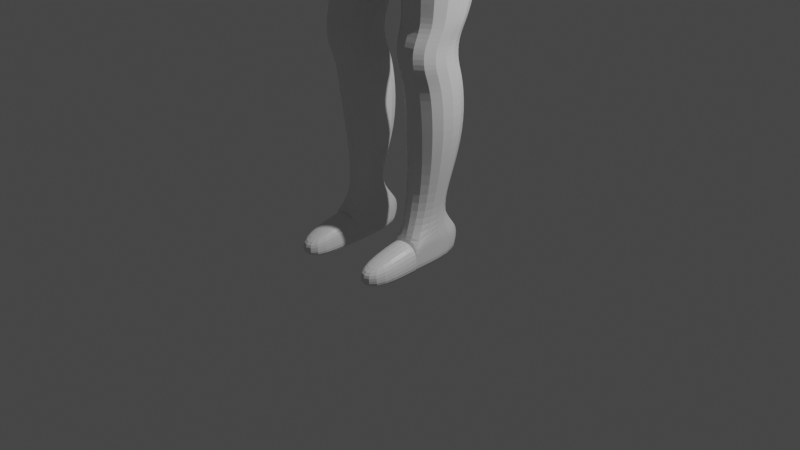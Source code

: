 # Source: test.blend  (saved by Blender 3.0.42; exported with 4.5.12 LTS)
import bpy
from mathutils import Matrix  # noqa: F401  (used for matrix-valued properties, if any)

bpy.ops.wm.read_factory_settings(use_empty=True)
scene = bpy.context.scene
scene.name = 'Scene'

# ---- collections
col_collection = bpy.data.collections.new('Collection'); scene.collection.children.link(col_collection)

# ---- materials (node trees are filled in below, after node groups)
mat_material = bpy.data.materials.new('Material')
mat_material.alpha_threshold = 0.0
mat_material.use_transparent_shadow = False
mat_material.line_color = (0.0, 0.0, 0.0, 1.0)

# ---- material node trees
mat_material.use_nodes = True; mat_material.node_tree.nodes.clear()
_N = mat_material.node_tree.nodes; _L = mat_material.node_tree.links
n0 = _N.new('ShaderNodeOutputMaterial'); n0.name = 'Material Output'; n0.location = (300, 300)
n1 = _N.new('ShaderNodeBsdfPrincipled'); n1.name = 'Principled BSDF'; n1.location = (10, 300)
n1.distribution = 'GGX'
n1.subsurface_method = 'RANDOM_WALK_SKIN'
n1.inputs[2].default_value = 0.4
n1.inputs[3].default_value = 1.45
n1.inputs[27].default_value = (0.0, 0.0, 0.0, 1.0)
n1.inputs[28].default_value = 1.0
_L.new(n1.outputs[0], n0.inputs[0])
n0.is_active_output = True

# ---- world
world_world = bpy.data.worlds.new('World'); scene.world = world_world
world_world.use_nodes = True; world_world.node_tree.nodes.clear()
_N = world_world.node_tree.nodes; _L = world_world.node_tree.links
n0 = _N.new('ShaderNodeOutputWorld'); n0.name = 'World Output'; n0.location = (300, 300)
n1 = _N.new('ShaderNodeBackground'); n1.name = 'Background'; n1.location = (10, 300)
n1.inputs[0].default_value = (0.05088, 0.05088, 0.05088, 1.0)
_L.new(n1.outputs[0], n0.inputs[0])
n0.is_active_output = True
world_world.color = (0.05088, 0.05088, 0.05088)
world_world.use_sun_shadow = False
world_world.sun_shadow_jitter_overblur = 0.0

# ---- cameras
cam_camera = bpy.data.cameras.new('Camera')
cam_camera.clip_end = 100.0
cam_camera.ortho_scale = 7.314

# ---- lights
light_light = bpy.data.lights.new('Light', 'POINT')
light_light.transmission_factor = 0.0
light_light.energy = 1000.0
light_light.shadow_soft_size = 0.1
light_light.shadow_maximum_resolution = 0.006
light_light.use_absolute_resolution = True

# ---- meshes
me_cube = bpy.data.meshes.new('Cube')
me_cube.from_pydata([(0.8, 0.6562, 6.841), (0.8, 0.6562, 6.133), (0.821, -0.3156, 6.947), (0.8279, -0.6116, 6.371), (0.0, 0.6539, 6.841), (0.0, 0.6562, 6.133), (0.0, -0.3385, 6.947), (0.0, -0.5983, 6.366), (0.0, 0.4041, 4.811), (0.0, -0.4688, 4.811), (0.6996, 0.4036, 4.811), (0.726, -0.4688, 4.811), (0.0, 0.406, 4.811), (0.0, -0.464, 4.811), (0.6994, 0.4055, 4.811), (0.7263, -0.464, 4.811), (0.0, 0.4274, 4.303), (0.0, -0.3534, 4.303), (0.8138, 0.4044, 4.303), (0.8768, -0.3542, 4.303), (0.0, 0.4214, 4.303), (0.0, -0.3582, 4.303), (0.8144, 0.3984, 4.303), (0.8766, -0.3589, 4.303), (0.0, 0.4627, 3.902), (0.0, -0.3361, 3.489), (0.8576, 0.4277, 3.902), (0.9362, -0.3383, 3.489), (0.0, 0.4987, 3.318), (0.0, -0.3361, 3.489), (0.891, 0.4631, 3.318), (0.9362, -0.3383, 3.489), (0.08528, 0.4968, 3.318), (0.08461, -0.41, 3.348), (0.891, 0.4631, 3.318), (0.9357, -0.4108, 3.348), (0.18, 0.4447, 2.777), (0.1814, -0.4213, 2.777), (0.874, 0.4297, 2.777), (0.896, -0.4213, 2.777), (0.1951, 0.3361, 2.316), (0.1956, -0.3851, 2.375), (0.817, 0.3361, 2.316), (0.8217, -0.3851, 2.375), (0.206, 0.2667, 2.169), (0.206, -0.3587, 2.169), (0.7974, 0.2667, 2.169), (0.7963, -0.3587, 2.169), (0.3661, -0.1542, 7.16), (0.0, -0.1896, 7.162), (0.3654, 0.4238, 7.16), (0.0, 0.406, 7.16), (1.246, 0.3903, 6.732), (1.356, 0.3361, 6.133), (1.245, -0.2535, 6.748), (1.411, -0.3361, 6.133), (1.014, -0.1649, 5.015), (0.9787, 0.3147, 5.015), (1.4, -0.1649, 5.015), (1.365, 0.3147, 5.015), (0.229, 0.2135, 2.003), (0.229, -0.4388, 2.003), (0.7526, 0.2135, 2.003), (0.7501, -0.4388, 2.003), (0.2379, 0.2135, 1.797), (0.2379, -0.4388, 1.797), (0.7498, 0.2135, 1.797), (0.7497, -0.4388, 1.797), (0.1889, 0.3361, 1.187), (0.1889, -0.2866, 1.187), (0.7457, 0.3361, 1.187), (0.7457, -0.2866, 1.187), (0.2704, 0.2322, 0.1413), (0.2704, -0.3361, 0.0578), (0.5964, 0.2322, 0.1374), (0.5964, -0.3361, 0.0539), (1.04, -0.1793, 4.71), (1.006, 0.271, 4.71), (1.451, -0.1793, 4.71), (1.419, 0.2735, 4.71), (1.041, -0.1799, 4.71), (1.006, 0.2707, 4.71), (1.45, -0.1799, 4.71), (1.418, 0.2732, 4.71), (1.037, -0.181, 4.405), (0.9998, 0.2, 4.405), (1.45, -0.1782, 4.405), (1.419, 0.2093, 4.405), (1.103, -0.1964, 3.609), (1.074, 0.1309, 3.609), (1.378, -0.1925, 3.609), (1.348, 0.1391, 3.609), (0.42, -0.1835, 7.445), (0.0, -0.2033, 7.428), (0.3193, 0.417, 7.458), (0.0, 0.5884, 7.459), (0.562, -0.8947, -0.1105), (0.2704, -0.3361, -0.3031), (0.3048, -0.8947, -0.1105), (0.5964, -0.3361, -0.3031), (0.2704, -0.3361, 0.002094), (0.5964, -0.3361, 0.002094), (0.2704, -0.3361, -0.3031), (0.5964, -0.3361, -0.3031), (0.2704, 0.3748, 0.002094), (0.2704, -0.3361, 0.002094), (0.5964, 0.3748, 0.002094), (0.5964, -0.3361, 0.002094), (0.2704, 0.2981, -0.2795), (0.2704, -0.3361, -0.3031), (0.5964, 0.2981, -0.2795), (0.5964, -0.3361, -0.3031), (0.3048, -0.3361, 0.05964), (0.562, -0.3361, 0.05964), (0.2704, -0.3361, -0.3031), (0.5964, -0.3361, -0.3031), (0.2704, -0.8947, -0.3031), (0.5964, -0.8947, -0.3031), (0.4203, -0.1801, 7.449), (0.0, -0.3476, 7.469), (0.3574, 0.5148, 7.549), (0.0, 0.59, 7.459), (0.3749, -0.04691, 8.578), (0.0, -0.07117, 8.645), (0.3337, 0.4228, 8.603), (0.0, 0.5278, 8.666), (0.4442, -0.4234, 7.656), (0.0, -0.5273, 7.609), (0.3198, -0.3891, 8.43), (0.0, -0.4731, 8.446), (0.0, 0.5357, 8.061), (0.6181, 0.4885, 8.078), (0.6656, -0.04214, 8.094), (0.0, -0.3349, 8.154), (0.5244, -0.3809, 8.044), (0.0, -0.6317, 8.023), (0.5964, -0.3361, -0.1505), (0.2704, -0.3361, -0.1505), (0.5964, -0.3361, -0.1505), (0.2704, -0.3361, -0.1505), (0.5964, -0.3361, -0.1505), (0.5964, 0.3748, -0.1505), (0.2704, 0.3748, -0.1505), (0.2704, -0.3361, -0.1505), (0.6263, -0.3361, -0.1505), (0.2704, -0.3361, -0.1505), (0.5964, -0.8947, -0.2068), (0.2704, -0.8947, -0.2068), (0.6679, 0.2761, 0.7818), (0.2168, 0.2761, 0.7818), (0.2168, -0.232, 0.6862), (0.6679, -0.232, 0.6862), (0.5885, 0.1588, 0.361), (0.2642, -0.3073, 0.2983), (0.2642, 0.06074, 0.361), (0.5885, -0.2092, 0.2983), (0.7477, -0.3361, 1.61), (0.7477, 0.2959, 1.61), (0.2134, 0.2959, 1.61), (0.2134, -0.3361, 1.61), (0.7433, 0.5503, 5.472), (0.0, 0.5503, 5.472), (0.0, -0.5925, 5.798), (0.7513, -0.5925, 5.798), (0.0, 0.4482, 4.192), (0.0, -0.2866, 3.986), (0.9049, -0.292, 3.986), (0.834, 0.4199, 4.192), (1.371, 0.1367, 3.913), (1.038, 0.1247, 3.913), (1.401, -0.1849, 3.913), (1.074, -0.191, 3.913), (0.0, 0.6923, 7.591), (0.3372, 0.6575, 7.607), (0.0, 0.7613, 8.405), (0.3589, 0.6333, 8.318), (0.0, 0.8356, 8.049), (0.4323, 0.6557, 8.066), (0.0, 0.3578, 7.302), (0.3089, 0.3614, 7.31), (0.2624, -0.07098, 7.311), (0.0, -0.1031, 7.315), (0.0, 0.3925, 7.373), (0.0, -0.1739, 7.398), (0.3149, 0.3871, 7.384), (0.3159, -0.06945, 7.388), (1.101, -0.1979, 3.204), (1.084, 0.1267, 3.204), (1.377, -0.1937, 3.204), (1.351, 0.1356, 3.204)], [], [(186, 187, 189, 188), (0, 4, 51, 50), (3, 2, 6, 7), (7, 6, 4, 5), (161, 160, 10, 8), (2, 3, 55, 54), (5, 4, 0, 1), (11, 9, 13, 15), (163, 162, 9, 11), (162, 161, 8, 9), (160, 163, 11, 10), (14, 15, 19, 18), (9, 8, 12, 13), (10, 11, 15, 14), (8, 10, 14, 12), (19, 17, 21, 23), (12, 14, 18, 16), (15, 13, 17, 19), (13, 12, 16, 17), (165, 164, 24, 25), (17, 16, 20, 21), (18, 19, 23, 22), (16, 18, 22, 20), (26, 27, 31, 30), (167, 166, 27, 26), (164, 167, 26, 24), (166, 165, 25, 27), (31, 29, 33, 35), (24, 26, 30, 28), (27, 25, 29, 31), (25, 24, 28, 29), (34, 35, 39, 38), (29, 28, 32, 33), (30, 31, 35, 34), (28, 30, 34, 32), (36, 38, 42, 40), (32, 34, 38, 36), (35, 33, 37, 39), (33, 32, 36, 37), (43, 41, 45, 47), (39, 37, 41, 43), (37, 36, 40, 41), (38, 39, 43, 42), (46, 47, 63, 62), (41, 40, 44, 45), (42, 43, 47, 46), (40, 42, 46, 44), (184, 182, 95, 94), (6, 2, 48, 49), (4, 6, 49, 51), (2, 0, 50, 48), (53, 52, 54, 55), (1, 0, 52, 53), (1, 53, 59, 57), (0, 2, 54, 52), (58, 56, 76, 78), (53, 55, 58, 59), (3, 1, 57, 56), (55, 3, 56, 58), (63, 61, 65, 67), (44, 46, 62, 60), (47, 45, 61, 63), (45, 44, 60, 61), (157, 156, 71, 70), (61, 60, 64, 65), (62, 63, 67, 66), (60, 62, 66, 64), (154, 152, 74, 72), (158, 157, 70, 68), (156, 159, 69, 71), (159, 158, 68, 69), (138, 101, 113, 144), (155, 153, 73, 75), (153, 154, 72, 73), (152, 155, 75, 74), (78, 76, 80, 82), (56, 57, 77, 76), (57, 59, 79, 77), (59, 58, 78, 79), (80, 81, 85, 84), (76, 77, 81, 80), (77, 79, 83, 81), (79, 78, 82, 83), (169, 168, 91, 89), (81, 83, 87, 85), (83, 82, 86, 87), (82, 80, 84, 86), (89, 91, 189, 187), (168, 170, 90, 91), (170, 171, 88, 90), (171, 169, 89, 88), (94, 95, 121, 120), (185, 184, 94, 92), (182, 183, 93, 95), (183, 185, 92, 93), (73, 72, 104, 105), (74, 75, 107, 106), (136, 75, 101, 138), (102, 103, 115, 114), (99, 97, 109, 111), (97, 99, 103, 102), (75, 73, 100, 101), (137, 97, 102, 139), (141, 140, 111, 110), (108, 110, 111, 109), (142, 141, 110, 108), (143, 142, 108, 109), (145, 114, 116, 147), (137, 73, 105, 143), (136, 99, 111, 140), (72, 74, 106, 104), (139, 102, 114, 145), (101, 100, 112, 113), (146, 147, 116, 117), (114, 115, 117, 116), (144, 113, 96, 146), (113, 112, 98, 96), (120, 121, 172, 173), (92, 94, 120, 118), (95, 93, 119, 121), (93, 92, 118, 119), (124, 125, 123, 122), (132, 131, 124, 122), (130, 133, 123, 125), (132, 122, 128, 134), (135, 134, 128, 129), (122, 123, 129, 128), (133, 119, 127, 135), (119, 118, 126, 127), (123, 133, 135, 129), (127, 126, 134, 135), (118, 132, 134, 126), (121, 119, 133, 130), (118, 120, 131, 132), (124, 131, 177, 175), (115, 144, 146, 117), (96, 98, 147, 146), (100, 139, 145, 112), (75, 136, 140, 107), (97, 137, 143, 109), (112, 145, 147, 98), (105, 104, 142, 143), (104, 106, 141, 142), (106, 107, 140, 141), (73, 137, 139, 100), (99, 136, 138, 103), (103, 138, 144, 115), (70, 71, 151, 148), (69, 68, 149, 150), (71, 69, 150, 151), (68, 70, 148, 149), (148, 151, 155, 152), (150, 149, 154, 153), (151, 150, 153, 155), (149, 148, 152, 154), (65, 64, 158, 159), (67, 65, 159, 156), (64, 66, 157, 158), (66, 67, 156, 157), (1, 3, 163, 160), (7, 5, 161, 162), (3, 7, 162, 163), (5, 1, 160, 161), (23, 21, 165, 166), (20, 22, 167, 164), (22, 23, 166, 167), (21, 20, 164, 165), (84, 85, 169, 171), (86, 84, 171, 170), (87, 86, 170, 168), (85, 87, 168, 169), (177, 176, 174, 175), (173, 172, 176, 177), (130, 125, 174, 176), (121, 130, 176, 172), (131, 120, 173, 177), (125, 124, 175, 174), (49, 48, 180, 181), (51, 49, 181, 178), (48, 50, 179, 180), (50, 51, 178, 179), (181, 180, 185, 183), (178, 181, 183, 182), (180, 179, 184, 185), (179, 178, 182, 184), (91, 90, 188, 189), (90, 88, 186, 188), (88, 89, 187, 186)])
_uv = me_cube.uv_layers.new(name='UVMap')
_uv.uv.foreach_set('vector', [0.375, 0.75, 0.375, 0.5, 0.375, 0.5, 0.375, 0.75, 0.625, 0.5, 0.625, 0.25, 0.625, 0.25, 0.625, 0.5, 0.375, 0.75, 0.625, 0.75, 0.625, 1.0, 0.375, 1.0, 0.375, 0.0, 0.625, 0.0, 0.625, 0.25, 0.375, 0.25, 0.375, 0.25, 0.375, 0.5, 0.375, 0.5, 0.375, 0.25, 0.625, 0.75, 0.375, 0.75, 0.375, 0.75, 0.625, 0.75, 0.375, 0.25, 0.625, 0.25, 0.625, 0.5, 0.375, 0.5, 0.375, 0.75, 0.375, 1.0, 0.375, 1.0, 0.375, 0.75, 0.375, 0.75, 0.375, 1.0, 0.375, 1.0, 0.375, 0.75, 0.375, 0.0, 0.375, 0.25, 0.375, 0.25, 0.375, 0.0, 0.375, 0.5, 0.375, 0.75, 0.375, 0.75, 0.375, 0.5, 0.375, 0.5, 0.375, 0.75, 0.375, 0.75, 0.375, 0.5, 0.375, 0.0, 0.375, 0.25, 0.375, 0.25, 0.375, 0.0, 0.375, 0.5, 0.375, 0.75, 0.375, 0.75, 0.375, 0.5, 0.375, 0.25, 0.375, 0.5, 0.375, 0.5, 0.375, 0.25, 0.375, 0.75, 0.375, 1.0, 0.375, 1.0, 0.375, 0.75, 0.375, 0.25, 0.375, 0.5, 0.375, 0.5, 0.375, 0.25, 0.375, 0.75, 0.375, 1.0, 0.375, 1.0, 0.375, 0.75, 0.375, 0.0, 0.375, 0.25, 0.375, 0.25, 0.375, 0.0, 0.375, 0.0, 0.375, 0.25, 0.375, 0.25, 0.375, 0.0, 0.375, 0.0, 0.375, 0.25, 0.375, 0.25, 0.375, 0.0, 0.375, 0.5, 0.375, 0.75, 0.375, 0.75, 0.375, 0.5, 0.375, 0.25, 0.375, 0.5, 0.375, 0.5, 0.375, 0.25, 0.375, 0.5, 0.375, 0.75, 0.375, 0.75, 0.375, 0.5, 0.375, 0.5, 0.375, 0.75, 0.375, 0.75, 0.375, 0.5, 0.375, 0.25, 0.375, 0.5, 0.375, 0.5, 0.375, 0.25, 0.375, 0.75, 0.375, 1.0, 0.375, 1.0, 0.375, 0.75, 0.375, 0.75, 0.375, 1.0, 0.375, 1.0, 0.375, 0.75, 0.375, 0.25, 0.375, 0.5, 0.375, 0.5, 0.375, 0.25, 0.375, 0.75, 0.375, 1.0, 0.375, 1.0, 0.375, 0.75, 0.375, 0.0, 0.375, 0.25, 0.375, 0.25, 0.375, 0.0, 0.375, 0.5, 0.375, 0.75, 0.375, 0.75, 0.375, 0.5, 0.375, 0.0, 0.375, 0.25, 0.375, 0.25, 0.375, 0.0, 0.375, 0.5, 0.375, 0.75, 0.375, 0.75, 0.375, 0.5, 0.375, 0.25, 0.375, 0.5, 0.375, 0.5, 0.375, 0.25, 0.375, 0.25, 0.375, 0.5, 0.375, 0.5, 0.375, 0.25, 0.375, 0.25, 0.375, 0.5, 0.375, 0.5, 0.375, 0.25, 0.375, 0.75, 0.375, 1.0, 0.375, 1.0, 0.375, 0.75, 0.375, 0.0, 0.375, 0.25, 0.375, 0.25, 0.375, 0.0, 0.375, 0.75, 0.375, 1.0, 0.375, 1.0, 0.375, 0.75, 0.375, 0.75, 0.375, 1.0, 0.375, 1.0, 0.375, 0.75, 0.375, 0.0, 0.375, 0.25, 0.375, 0.25, 0.375, 0.0, 0.375, 0.5, 0.375, 0.75, 0.375, 0.75, 0.375, 0.5, 0.375, 0.5, 0.375, 0.75, 0.375, 0.75, 0.375, 0.5, 0.375, 0.0, 0.375, 0.25, 0.375, 0.25, 0.375, 0.0, 0.375, 0.5, 0.375, 0.75, 0.375, 0.75, 0.375, 0.5, 0.375, 0.25, 0.375, 0.5, 0.375, 0.5, 0.375, 0.25, 0.625, 0.5, 0.625, 0.25, 0.625, 0.25, 0.625, 0.5, 0.625, 1.0, 0.625, 0.75, 0.625, 0.75, 0.625, 1.0, 0.625, 0.25, 0.625, 0.0, 0.625, 0.0, 0.625, 0.25, 0.625, 0.75, 0.625, 0.5, 0.625, 0.5, 0.625, 0.75, 0.375, 0.5, 0.625, 0.5, 0.625, 0.75, 0.375, 0.75, 0.375, 0.5, 0.625, 0.5, 0.625, 0.5, 0.375, 0.5, 0.375, 0.5, 0.375, 0.5, 0.375, 0.5, 0.375, 0.5, 0.625, 0.5, 0.625, 0.75, 0.625, 0.75, 0.625, 0.5, 0.375, 0.75, 0.375, 0.75, 0.375, 0.75, 0.375, 0.75, 0.375, 0.5, 0.375, 0.75, 0.375, 0.75, 0.375, 0.5, 0.375, 0.75, 0.375, 0.5, 0.375, 0.5, 0.375, 0.75, 0.375, 0.75, 0.375, 0.75, 0.375, 0.75, 0.375, 0.75, 0.375, 0.75, 0.375, 1.0, 0.375, 1.0, 0.375, 0.75, 0.375, 0.25, 0.375, 0.5, 0.375, 0.5, 0.375, 0.25, 0.375, 0.75, 0.375, 1.0, 0.375, 1.0, 0.375, 0.75, 0.375, 0.0, 0.375, 0.25, 0.375, 0.25, 0.375, 0.0, 0.375, 0.5, 0.375, 0.75, 0.375, 0.75, 0.375, 0.5, 0.375, 0.0, 0.375, 0.25, 0.375, 0.25, 0.375, 0.0, 0.375, 0.5, 0.375, 0.75, 0.375, 0.75, 0.375, 0.5, 0.375, 0.25, 0.375, 0.5, 0.375, 0.5, 0.375, 0.25, 0.375, 0.25, 0.375, 0.5, 0.375, 0.5, 0.375, 0.25, 0.375, 0.25, 0.375, 0.5, 0.375, 0.5, 0.375, 0.25, 0.375, 0.75, 0.375, 1.0, 0.375, 1.0, 0.375, 0.75, 0.375, 0.0, 0.375, 0.25, 0.375, 0.25, 0.375, 0.0, 0.375, 0.75, 0.375, 0.75, 0.375, 0.75, 0.375, 0.75, 0.375, 0.75, 0.375, 1.0, 0.375, 1.0, 0.375, 0.75, 0.375, 0.0, 0.375, 0.25, 0.375, 0.25, 0.375, 0.0, 0.375, 0.5, 0.375, 0.75, 0.375, 0.75, 0.375, 0.5, 0.375, 0.75, 0.375, 0.75, 0.375, 0.75, 0.375, 0.75, 0.375, 0.75, 0.375, 0.5, 0.375, 0.5, 0.375, 0.75, 0.375, 0.5, 0.375, 0.5, 0.375, 0.5, 0.375, 0.5, 0.375, 0.5, 0.375, 0.75, 0.375, 0.75, 0.375, 0.5, 0.375, 0.75, 0.375, 0.5, 0.375, 0.5, 0.375, 0.75, 0.375, 0.75, 0.375, 0.5, 0.375, 0.5, 0.375, 0.75, 0.375, 0.5, 0.375, 0.5, 0.375, 0.5, 0.375, 0.5, 0.375, 0.5, 0.375, 0.75, 0.375, 0.75, 0.375, 0.5, 0.375, 0.5, 0.375, 0.5, 0.375, 0.5, 0.375, 0.5, 0.375, 0.5, 0.375, 0.5, 0.375, 0.5, 0.375, 0.5, 0.375, 0.5, 0.375, 0.75, 0.375, 0.75, 0.375, 0.5, 0.375, 0.75, 0.375, 0.75, 0.375, 0.75, 0.375, 0.75, 0.375, 0.5, 0.375, 0.5, 0.375, 0.5, 0.375, 0.5, 0.375, 0.5, 0.375, 0.75, 0.375, 0.75, 0.375, 0.5, 0.375, 0.75, 0.375, 0.75, 0.375, 0.75, 0.375, 0.75, 0.375, 0.75, 0.375, 0.5, 0.375, 0.5, 0.375, 0.75, 0.625, 0.5, 0.625, 0.25, 0.625, 0.25, 0.625, 0.4566, 0.625, 0.75, 0.625, 0.5, 0.625, 0.5, 0.625, 0.75, 0.625, 0.25, 0.625, 0.0, 0.625, 0.0, 0.625, 0.25, 0.625, 1.0, 0.625, 0.75, 0.625, 0.75, 0.625, 1.0, 0.375, 0.0, 0.375, 0.25, 0.375, 0.25, 0.375, 0.0, 0.375, 0.5, 0.375, 0.75, 0.375, 0.75, 0.375, 0.5, 0.375, 0.75, 0.375, 0.75, 0.375, 0.75, 0.375, 0.75, 0.125, 0.75, 0.375, 0.75, 0.375, 0.75, 0.125, 0.75, 0.375, 0.75, 0.125, 0.75, 0.125, 0.75, 0.375, 0.75, 0.125, 0.75, 0.375, 0.75, 0.375, 0.75, 0.125, 0.75, 0.375, 0.75, 0.375, 1.0, 0.375, 1.0, 0.375, 0.75, 0.375, 0.0, 0.375, 0.0, 0.375, 0.0, 0.375, 0.0, 0.375, 0.5, 0.375, 0.75, 0.375, 0.75, 0.375, 0.5, 0.125, 0.5, 0.375, 0.5, 0.375, 0.75, 0.125, 0.75, 0.375, 0.25, 0.375, 0.5, 0.375, 0.5, 0.375, 0.25, 0.375, 0.0, 0.375, 0.25, 0.375, 0.25, 0.375, 0.0, 0.375, 0.0, 0.375, 0.0, 0.375, 0.0, 0.375, 0.0, 0.375, 0.0, 0.375, 0.0, 0.375, 0.0, 0.375, 0.0, 0.375, 0.75, 0.375, 0.75, 0.375, 0.75, 0.375, 0.75, 0.375, 0.25, 0.375, 0.5, 0.375, 0.5, 0.375, 0.25, 0.375, 0.0, 0.375, 0.0, 0.375, 0.0, 0.375, 0.0, 0.375, 0.75, 0.375, 1.0, 0.375, 1.0, 0.375, 0.75, 0.375, 0.75, 0.375, 1.0, 0.375, 1.0, 0.375, 0.75, 0.125, 0.75, 0.375, 0.75, 0.375, 0.75, 0.125, 0.75, 0.375, 0.75, 0.375, 0.75, 0.375, 0.75, 0.375, 0.75, 0.375, 0.75, 0.375, 1.0, 0.375, 1.0, 0.375, 0.75, 0.625, 0.4566, 0.625, 0.25, 0.625, 0.25, 0.625, 0.5, 0.625, 0.75, 0.625, 0.5, 0.625, 0.4566, 0.625, 0.75, 0.625, 0.25, 0.625, 0.0, 0.625, 0.0, 0.625, 0.25, 0.625, 1.0, 0.625, 0.75, 0.625, 0.75, 0.625, 1.0, 0.625, 0.5, 0.875, 0.5, 0.875, 0.75, 0.625, 0.75, 0.625, 0.75, 0.625, 0.5, 0.625, 0.5, 0.625, 0.75, 0.625, 0.25, 0.625, 8.687e-07, 0.625, 0.0, 0.625, 0.25, 0.625, 0.75, 0.625, 0.75, 0.625, 0.75, 0.625, 0.75, 0.625, 1.0, 0.625, 0.75, 0.625, 0.75, 0.625, 1.0, 0.625, 0.75, 0.875, 0.75, 0.875, 0.75, 0.625, 0.75, 0.625, 8.687e-07, 0.625, 0.0, 0.625, 0.0, 0.625, 0.0, 0.625, 1.0, 0.625, 0.75, 0.625, 0.75, 0.625, 1.0, 0.625, 0.0, 0.625, 8.687e-07, 0.625, 0.0, 0.625, 0.0, 0.625, 1.0, 0.625, 0.75, 0.625, 0.75, 0.625, 1.0, 0.625, 0.75, 0.625, 0.75, 0.625, 0.75, 0.625, 0.75, 0.625, 0.25, 0.625, 0.0, 0.625, 8.687e-07, 0.625, 0.25, 0.625, 0.75, 0.625, 0.4566, 0.625, 0.5, 0.625, 0.75, 0.625, 0.5, 0.625, 0.5, 0.625, 0.5, 0.625, 0.5, 0.375, 0.75, 0.375, 0.75, 0.375, 0.75, 0.375, 0.75, 0.375, 0.75, 0.375, 1.0, 0.375, 1.0, 0.375, 0.75, 0.375, 0.0, 0.375, 0.0, 0.375, 0.0, 0.375, 0.0, 0.375, 0.75, 0.375, 0.75, 0.375, 0.75, 0.375, 0.75, 0.375, 0.0, 0.375, 0.0, 0.375, 0.0, 0.375, 0.0, 0.375, 0.0, 0.375, 0.0, 0.375, 0.0, 0.375, 0.0, 0.375, 0.0, 0.375, 0.25, 0.375, 0.25, 0.375, 0.0, 0.375, 0.25, 0.375, 0.5, 0.375, 0.5, 0.375, 0.25, 0.375, 0.5, 0.375, 0.75, 0.375, 0.75, 0.375, 0.5, 0.375, 0.0, 0.375, 0.0, 0.375, 0.0, 0.375, 0.0, 0.375, 0.75, 0.375, 0.75, 0.375, 0.75, 0.375, 0.75, 0.375, 0.75, 0.375, 0.75, 0.375, 0.75, 0.375, 0.75, 0.375, 0.5, 0.375, 0.75, 0.375, 0.75, 0.375, 0.5, 0.375, 0.0, 0.375, 0.25, 0.375, 0.25, 0.375, 0.0, 0.375, 0.75, 0.375, 1.0, 0.375, 1.0, 0.375, 0.75, 0.375, 0.25, 0.375, 0.5, 0.375, 0.5, 0.375, 0.25, 0.375, 0.5, 0.375, 0.75, 0.375, 0.75, 0.375, 0.5, 0.375, 0.0, 0.375, 0.25, 0.375, 0.25, 0.375, 0.0, 0.375, 0.75, 0.375, 1.0, 0.375, 1.0, 0.375, 0.75, 0.375, 0.25, 0.375, 0.5, 0.375, 0.5, 0.375, 0.25, 0.375, 0.0, 0.375, 0.25, 0.375, 0.25, 0.375, 0.0, 0.375, 0.75, 0.375, 1.0, 0.375, 1.0, 0.375, 0.75, 0.375, 0.25, 0.375, 0.5, 0.375, 0.5, 0.375, 0.25, 0.375, 0.5, 0.375, 0.75, 0.375, 0.75, 0.375, 0.5, 0.375, 0.5, 0.375, 0.75, 0.375, 0.75, 0.375, 0.5, 0.375, 0.0, 0.375, 0.25, 0.375, 0.25, 0.375, 0.0, 0.375, 0.75, 0.375, 1.0, 0.375, 1.0, 0.375, 0.75, 0.375, 0.25, 0.375, 0.5, 0.375, 0.5, 0.375, 0.25, 0.375, 0.75, 0.375, 1.0, 0.375, 1.0, 0.375, 0.75, 0.375, 0.25, 0.375, 0.5, 0.375, 0.5, 0.375, 0.25, 0.375, 0.5, 0.375, 0.75, 0.375, 0.75, 0.375, 0.5, 0.375, 0.0, 0.375, 0.25, 0.375, 0.25, 0.375, 0.0, 0.375, 0.75, 0.375, 0.5, 0.375, 0.5, 0.375, 0.75, 0.375, 0.75, 0.375, 0.75, 0.375, 0.75, 0.375, 0.75, 0.375, 0.5, 0.375, 0.75, 0.375, 0.75, 0.375, 0.5, 0.375, 0.5, 0.375, 0.5, 0.375, 0.5, 0.375, 0.5, 0.625, 0.5, 0.625, 0.25, 0.625, 0.25, 0.625, 0.5, 0.625, 0.5, 0.625, 0.25, 0.625, 0.25, 0.625, 0.5, 0.625, 0.25, 0.625, 0.25, 0.625, 0.25, 0.625, 0.25, 0.625, 0.25, 0.625, 0.25, 0.625, 0.25, 0.625, 0.25, 0.625, 0.5, 0.625, 0.4566, 0.625, 0.5, 0.625, 0.5, 0.875, 0.5, 0.625, 0.5, 0.625, 0.5, 0.875, 0.5, 0.625, 1.0, 0.625, 0.75, 0.625, 0.75, 0.625, 1.0, 0.625, 0.25, 0.625, 0.0, 0.625, 0.0, 0.625, 0.25, 0.625, 0.75, 0.625, 0.5, 0.625, 0.5, 0.625, 0.75, 0.625, 0.5, 0.625, 0.25, 0.625, 0.25, 0.625, 0.5, 0.625, 1.0, 0.625, 0.75, 0.625, 0.75, 0.625, 1.0, 0.625, 0.25, 0.625, 0.0, 0.625, 0.0, 0.625, 0.25, 0.625, 0.75, 0.625, 0.5, 0.625, 0.5, 0.625, 0.75, 0.625, 0.5, 0.625, 0.25, 0.625, 0.25, 0.625, 0.5, 0.375, 0.5, 0.375, 0.75, 0.375, 0.75, 0.375, 0.5, 0.375, 0.75, 0.375, 0.75, 0.375, 0.75, 0.375, 0.75, 0.375, 0.75, 0.375, 0.5, 0.375, 0.5, 0.375, 0.75])
me_cube.materials.append(mat_material)
me_cube.use_remesh_preserve_volume = False
me_cube.use_remesh_preserve_attributes = False
me_cube.use_mirror_vertex_groups = False
me_cube.update()

# ---- objects
ob_cube = bpy.data.objects.new('Cube', me_cube)
ob_light = bpy.data.objects.new('Light', light_light)
ob_camera = bpy.data.objects.new('Camera', cam_camera)

# ---- transforms, parenting, visibility, modifiers, constraints
ob_cube.location = (0.0, 0.0, 0.0)
ob_cube.lock_rotations_4d = False
ob_cube.empty_display_type = 'ARROWS'
ob_cube.lineart.crease_threshold = 0.0
_m = ob_cube.modifiers.new('Mirror', 'MIRROR')
_m = ob_cube.modifiers.new('Subdivision', 'SUBSURF')
_m.levels = 6
ob_light.location = (4.076, 1.005, 5.904)
ob_light.rotation_euler = (0.6503, 0.05522, 1.866)
ob_light.lock_rotations_4d = False
ob_light.empty_display_type = 'ARROWS'
ob_light.color = (0.0, 0.0, 0.0, 0.0)
ob_light.lineart.crease_threshold = 0.0
ob_camera.location = (7.359, -6.926, 4.958)
ob_camera.rotation_euler = (1.109, 0.0, 0.8149)
ob_camera.lock_rotations_4d = False
ob_camera.empty_display_type = 'ARROWS'
ob_camera.color = (0.0, 0.0, 0.0, 0.0)
ob_camera.display_type = 'WIRE'
ob_camera.lineart.crease_threshold = 0.0

# ---- collection membership
col_collection.objects.link(ob_cube)
col_collection.objects.link(ob_light)
col_collection.objects.link(ob_camera)

# ---- scene / render settings (as saved in the file)
scene.camera = ob_camera
scene.frame_start = 1; scene.frame_end = 250; scene.frame_set(1)
scene.render.engine = 'BLENDER_EEVEE_NEXT'
scene.cycles.sampling_pattern = 'TABULATED_SOBOL'
scene.cycles.use_light_tree = False
scene.view_settings.view_transform = 'Filmic'
bpy.context.view_layer.update()
